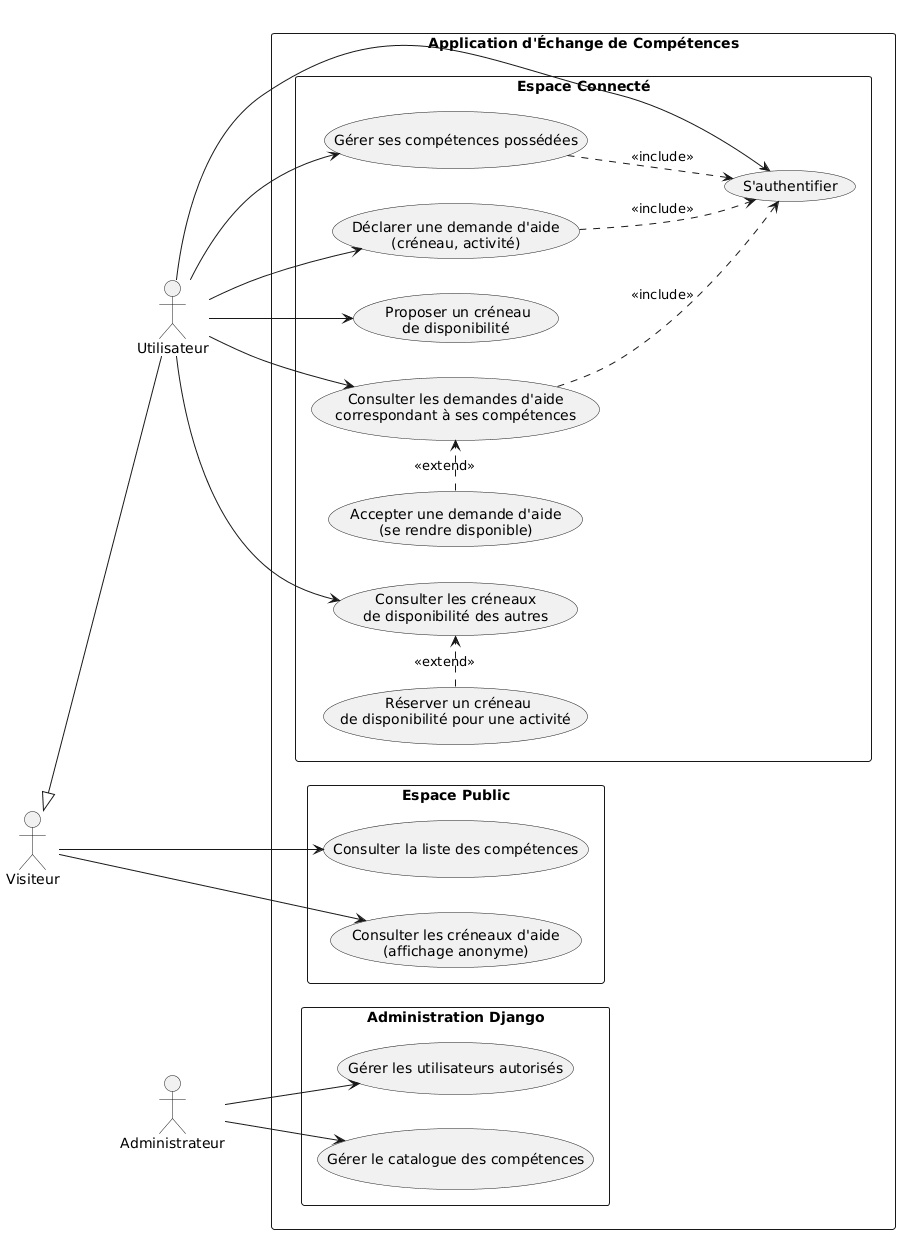

The diagram above was rendered by PlantUML. Its source (embedded in the PNG):
@startuml
left to right direction
skinparam packageStyle rectangle

actor "Visiteur" as V
actor "Utilisateur" as U
actor "Administrateur" as Admin

' L'utilisateur connecté hérite des droits du visiteur
V <|-- U

rectangle "Application d'Échange de Compétences" {
  
  package "Espace Public" {
    usecase "Consulter la liste des compétences" as UC1
    usecase "Consulter les créneaux d'aide\n(affichage anonyme)" as UC2
  }

  package "Espace Connecté" {
    usecase "S'authentifier" as UC3
    usecase "Gérer ses compétences possédées" as UC4
    usecase "Déclarer une demande d'aide\n(créneau, activité)" as UC5
    usecase "Consulter les demandes d'aide\ncorrespondant à ses compétences" as UC6
    usecase "Accepter une demande d'aide\n(se rendre disponible)" as UC7
    
    ' Fonctionnalités optionnelles
    usecase " Proposer un créneau\nde disponibilité" as UC8
    usecase "Consulter les créneaux\nde disponibilité des autres" as UC9
    usecase " Réserver un créneau\nde disponibilité pour une activité" as UC10
  }

  package "Administration Django" {
    usecase "Gérer les utilisateurs autorisés" as UC11
    usecase "Gérer le catalogue des compétences" as UC12
  }
}

' Relations Visiteur
V --> UC1
V --> UC2

' Relations Utilisateur
U --> UC3
U --> UC4
U --> UC5
U --> UC6
U --> UC8
U --> UC9

' Relations d'extension et d'inclusion
UC7 .> UC6 : <<extend>>
UC10 .> UC9 : <<extend>>

UC4 ..> UC3 : <<include>>
UC5 ..> UC3 : <<include>>
UC6 ..> UC3 : <<include>>

' Relations Administrateur
Admin --> UC11
Admin --> UC12
@enduml